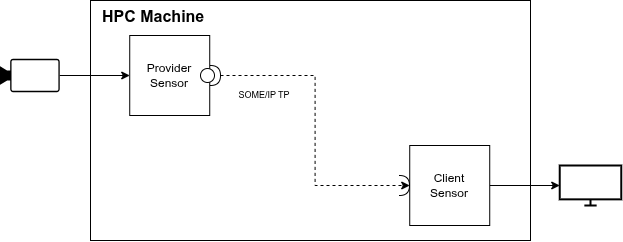

The diagram above was exported from draw.io. Its source (the exported page's mxGraphModel, read from the mxfile embedded in the PNG):
<mxGraphModel dx="939" dy="541" grid="1" gridSize="10" guides="1" tooltips="1" connect="1" arrows="1" fold="1" page="1" pageScale="1" pageWidth="827" pageHeight="1169" math="0" shadow="0">
  <root>
    <mxCell id="0" />
    <mxCell id="1" parent="0" />
    <mxCell id="2" parent="1" style="rounded=0;whiteSpace=wrap;html=1;fillColor=none;" value="" vertex="1">
      <mxGeometry height="240" width="440" x="200" y="360" as="geometry" />
    </mxCell>
    <mxCell id="3" edge="1" parent="1" source="12" style="edgeStyle=orthogonalEdgeStyle;rounded=0;orthogonalLoop=1;jettySize=auto;html=1;exitX=1;exitY=0.5;exitDx=0;exitDy=0;entryX=0;entryY=0.5;entryDx=0;entryDy=0;dashed=1;exitPerimeter=0;" target="6">
      <mxGeometry relative="1" as="geometry" />
    </mxCell>
    <mxCell id="4" parent="1" style="whiteSpace=wrap;html=1;aspect=fixed;" value="Provider&lt;br&gt;Sensor" vertex="1">
      <mxGeometry height="80" width="80" x="239.23" y="395" as="geometry" />
    </mxCell>
    <mxCell id="5" edge="1" parent="1" source="6" style="edgeStyle=orthogonalEdgeStyle;rounded=0;orthogonalLoop=1;jettySize=auto;html=1;" target="10">
      <mxGeometry relative="1" as="geometry" />
    </mxCell>
    <mxCell id="6" parent="1" style="whiteSpace=wrap;html=1;aspect=fixed;" value="Client&lt;br&gt;Sensor" vertex="1">
      <mxGeometry height="80" width="80" x="519.23" y="505" as="geometry" />
    </mxCell>
    <mxCell id="7" edge="1" parent="1" source="8" style="edgeStyle=orthogonalEdgeStyle;rounded=0;orthogonalLoop=1;jettySize=auto;html=1;exitX=1;exitY=0.5;exitDx=0;exitDy=0;exitPerimeter=0;" target="4">
      <mxGeometry relative="1" as="geometry" />
    </mxCell>
    <mxCell id="8" parent="1" style="points=[[0,0.5,0],[0.19,0.02,0],[0.59,0,0],[0.985,0.02,0],[1,0.5,0],[0.985,0.98,0],[0.59,1,0],[0.19,0.98,0]];verticalLabelPosition=bottom;sketch=0;html=1;verticalAlign=top;aspect=fixed;align=center;pointerEvents=1;shape=mxgraph.cisco19.camera;fillColor=light-dark(#000000, #7cc1df);strokeColor=none;" value="" vertex="1">
      <mxGeometry height="33.33" width="60" x="109.23" y="418.34" as="geometry" />
    </mxCell>
    <mxCell id="9" parent="1" style="text;html=1;whiteSpace=wrap;strokeColor=none;fillColor=none;align=center;verticalAlign=middle;rounded=0;fontSize=9;" value="SOME/IP TP" vertex="1">
      <mxGeometry height="30" width="80" x="334" y="440" as="geometry" />
    </mxCell>
    <mxCell id="10" parent="1" style="html=1;verticalLabelPosition=bottom;align=center;labelBackgroundColor=#ffffff;verticalAlign=top;strokeWidth=2;strokeColor=light-dark(#000000, #32a0ff);shadow=0;dashed=0;shape=mxgraph.ios7.icons.monitor;" value="" vertex="1">
      <mxGeometry height="40" width="61.54" x="669.23" y="525" as="geometry" />
    </mxCell>
    <mxCell id="11" parent="1" style="text;html=1;whiteSpace=wrap;overflow=hidden;rounded=0;fontSize=8;" value="&lt;h1 style=&quot;margin-top: 0px;&quot;&gt;HPC Machine&lt;/h1&gt;" vertex="1">
      <mxGeometry height="40" width="120" x="210" y="360" as="geometry" />
    </mxCell>
    <mxCell id="12" parent="1" style="shape=providedRequiredInterface;html=1;verticalLabelPosition=bottom;sketch=0;" value="" vertex="1">
      <mxGeometry height="20" width="20" x="310" y="425" as="geometry" />
    </mxCell>
    <mxCell id="13" parent="1" style="shape=requiredInterface;html=1;verticalLabelPosition=bottom;sketch=0;" value="" vertex="1">
      <mxGeometry height="20" width="10" x="509" y="535" as="geometry" />
    </mxCell>
  </root>
</mxGraphModel>